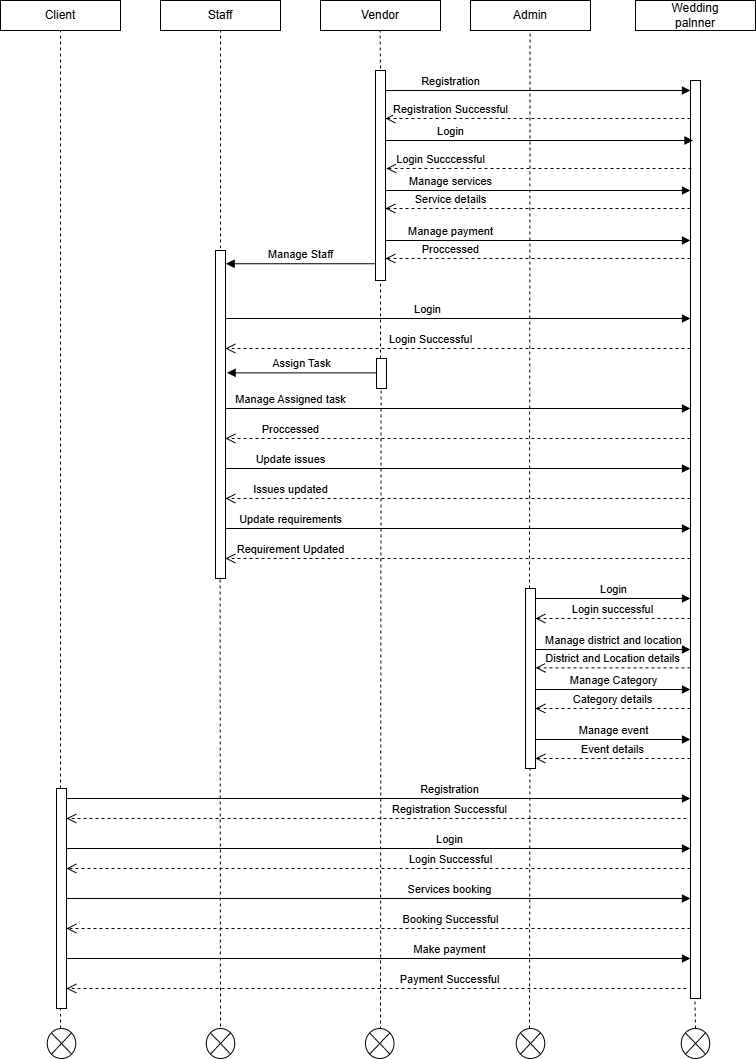

The diagram above was exported from draw.io. Its source (the exported page's mxGraphModel, read from the mxfile embedded in the PNG):
<mxGraphModel dx="1737" dy="937" grid="1" gridSize="10" guides="1" tooltips="1" connect="1" arrows="1" fold="1" page="1" pageScale="1" pageWidth="850" pageHeight="1100" math="0" shadow="0">
  <root>
    <mxCell id="0" />
    <mxCell id="1" parent="0" />
    <mxCell id="iHl0GbFGV1PjoBSvKLr1-1" parent="1" style="rounded=0;whiteSpace=wrap;html=1;" value="" vertex="1">
      <mxGeometry height="30" width="120" x="60" y="22" as="geometry" />
    </mxCell>
    <mxCell id="iHl0GbFGV1PjoBSvKLr1-3" edge="1" parent="1" source="iHl0GbFGV1PjoBSvKLr1-1" style="edgeStyle=orthogonalEdgeStyle;rounded=0;orthogonalLoop=1;jettySize=auto;html=1;exitX=0.5;exitY=1;exitDx=0;exitDy=0;" target="iHl0GbFGV1PjoBSvKLr1-1">
      <mxGeometry relative="1" as="geometry" />
    </mxCell>
    <mxCell id="iHl0GbFGV1PjoBSvKLr1-4" parent="1" style="rounded=0;whiteSpace=wrap;html=1;" value="" vertex="1">
      <mxGeometry height="30" width="120" x="220" y="22" as="geometry" />
    </mxCell>
    <mxCell id="iHl0GbFGV1PjoBSvKLr1-5" parent="1" style="rounded=0;whiteSpace=wrap;html=1;" value="" vertex="1">
      <mxGeometry height="30" width="120" x="380" y="22" as="geometry" />
    </mxCell>
    <mxCell id="iHl0GbFGV1PjoBSvKLr1-6" parent="1" style="rounded=0;whiteSpace=wrap;html=1;" value="" vertex="1">
      <mxGeometry height="30" width="120" x="530" y="22" as="geometry" />
    </mxCell>
    <mxCell id="iHl0GbFGV1PjoBSvKLr1-7" parent="1" style="rounded=0;whiteSpace=wrap;html=1;" value="" vertex="1">
      <mxGeometry height="30" width="120" x="695" y="22" as="geometry" />
    </mxCell>
    <mxCell id="iHl0GbFGV1PjoBSvKLr1-8" parent="1" style="text;html=1;whiteSpace=wrap;strokeColor=none;fillColor=none;align=center;verticalAlign=middle;rounded=0;" value="Client" vertex="1">
      <mxGeometry height="30" width="60" x="90" y="22" as="geometry" />
    </mxCell>
    <mxCell id="iHl0GbFGV1PjoBSvKLr1-9" parent="1" style="text;html=1;whiteSpace=wrap;strokeColor=none;fillColor=none;align=center;verticalAlign=middle;rounded=0;" value="Staff" vertex="1">
      <mxGeometry height="30" width="60" x="250" y="22" as="geometry" />
    </mxCell>
    <mxCell id="iHl0GbFGV1PjoBSvKLr1-10" parent="1" style="text;html=1;whiteSpace=wrap;strokeColor=none;fillColor=none;align=center;verticalAlign=middle;rounded=0;" value="Vendor" vertex="1">
      <mxGeometry height="30" width="60" x="410" y="22" as="geometry" />
    </mxCell>
    <mxCell id="iHl0GbFGV1PjoBSvKLr1-11" parent="1" style="text;html=1;whiteSpace=wrap;strokeColor=none;fillColor=none;align=center;verticalAlign=middle;rounded=0;" value="Admin" vertex="1">
      <mxGeometry height="30" width="60" x="560" y="22" as="geometry" />
    </mxCell>
    <mxCell id="iHl0GbFGV1PjoBSvKLr1-12" parent="1" style="text;html=1;whiteSpace=wrap;strokeColor=none;fillColor=none;align=center;verticalAlign=middle;rounded=0;" value="Wedding palnner" vertex="1">
      <mxGeometry height="30" width="60" x="725" y="22" as="geometry" />
    </mxCell>
    <mxCell id="iHl0GbFGV1PjoBSvKLr1-13" parent="1" style="html=1;points=[[0,0,0,0,5],[0,1,0,0,-5],[1,0,0,0,5],[1,1,0,0,-5]];perimeter=orthogonalPerimeter;outlineConnect=0;targetShapes=umlLifeline;portConstraint=eastwest;newEdgeStyle={&quot;curved&quot;:0,&quot;rounded&quot;:0};" value="" vertex="1">
      <mxGeometry height="210" width="10" x="435" y="92" as="geometry" />
    </mxCell>
    <mxCell id="iHl0GbFGV1PjoBSvKLr1-16" parent="1" style="html=1;points=[[0,0,0,0,5],[0,1,0,0,-5],[1,0,0,0,5],[1,1,0,0,-5]];perimeter=orthogonalPerimeter;outlineConnect=0;targetShapes=umlLifeline;portConstraint=eastwest;newEdgeStyle={&quot;curved&quot;:0,&quot;rounded&quot;:0};" value="" vertex="1">
      <mxGeometry height="918" width="10" x="750" y="102" as="geometry" />
    </mxCell>
    <mxCell id="iHl0GbFGV1PjoBSvKLr1-17" edge="1" parent="1" style="html=1;verticalAlign=bottom;endArrow=block;curved=0;rounded=0;" value="Registration">
      <mxGeometry relative="1" width="80" x="-0.5716" as="geometry">
        <mxPoint as="offset" />
        <mxPoint x="445" y="112" as="sourcePoint" />
        <mxPoint x="750" y="112" as="targetPoint" />
      </mxGeometry>
    </mxCell>
    <mxCell id="iHl0GbFGV1PjoBSvKLr1-18" edge="1" parent="1" source="iHl0GbFGV1PjoBSvKLr1-13" style="html=1;verticalAlign=bottom;endArrow=block;curved=0;rounded=0;" value="Login">
      <mxGeometry relative="1" width="80" x="-0.5772" as="geometry">
        <mxPoint as="offset" />
        <mxPoint x="450" y="162" as="sourcePoint" />
        <mxPoint x="752.5" y="162" as="targetPoint" />
      </mxGeometry>
    </mxCell>
    <mxCell id="iHl0GbFGV1PjoBSvKLr1-19" edge="1" parent="1" source="iHl0GbFGV1PjoBSvKLr1-13" style="html=1;verticalAlign=bottom;endArrow=block;curved=0;rounded=0;" value="Manage services">
      <mxGeometry relative="1" width="80" x="-0.5738" as="geometry">
        <mxPoint as="offset" />
        <mxPoint x="450" y="212" as="sourcePoint" />
        <mxPoint x="750" y="212" as="targetPoint" />
      </mxGeometry>
    </mxCell>
    <mxCell id="iHl0GbFGV1PjoBSvKLr1-20" edge="1" parent="1" source="iHl0GbFGV1PjoBSvKLr1-13" style="html=1;verticalAlign=bottom;endArrow=block;curved=0;rounded=0;" value="Manage payment">
      <mxGeometry relative="1" width="80" x="-0.5738" as="geometry">
        <mxPoint as="offset" />
        <mxPoint x="449" y="262" as="sourcePoint" />
        <mxPoint x="750" y="262" as="targetPoint" />
      </mxGeometry>
    </mxCell>
    <mxCell id="iHl0GbFGV1PjoBSvKLr1-21" edge="1" parent="1" style="html=1;verticalAlign=bottom;endArrow=block;curved=0;rounded=0;exitX=-0.057;exitY=0.92;exitDx=0;exitDy=0;exitPerimeter=0;" value="Manage Staff">
      <mxGeometry relative="1" width="80" as="geometry">
        <mxPoint x="435.00000000000006" y="285.19999999999993" as="sourcePoint" />
        <mxPoint x="285.57" y="285.19999999999993" as="targetPoint" />
      </mxGeometry>
    </mxCell>
    <mxCell id="iHl0GbFGV1PjoBSvKLr1-22" parent="1" style="html=1;points=[[0,0,0,0,5],[0,1,0,0,-5],[1,0,0,0,5],[1,1,0,0,-5]];perimeter=orthogonalPerimeter;outlineConnect=0;targetShapes=umlLifeline;portConstraint=eastwest;newEdgeStyle={&quot;curved&quot;:0,&quot;rounded&quot;:0};" value="" vertex="1">
      <mxGeometry height="328" width="10" x="275" y="272" as="geometry" />
    </mxCell>
    <mxCell id="iHl0GbFGV1PjoBSvKLr1-23" edge="1" parent="1" style="html=1;verticalAlign=bottom;endArrow=block;curved=0;rounded=0;" value="Login">
      <mxGeometry relative="1" width="80" x="-0.1333" as="geometry">
        <mxPoint as="offset" />
        <mxPoint x="285" y="340" as="sourcePoint" />
        <mxPoint x="750" y="340" as="targetPoint" />
      </mxGeometry>
    </mxCell>
    <mxCell id="iHl0GbFGV1PjoBSvKLr1-24" edge="1" parent="1" style="html=1;verticalAlign=bottom;endArrow=block;curved=0;rounded=0;" value="Manage Assigned task">
      <mxGeometry relative="1" width="80" x="-0.7204" as="geometry">
        <mxPoint as="offset" />
        <mxPoint x="285" y="430" as="sourcePoint" />
        <mxPoint x="750" y="430" as="targetPoint" />
      </mxGeometry>
    </mxCell>
    <mxCell id="iHl0GbFGV1PjoBSvKLr1-25" edge="1" parent="1" style="html=1;verticalAlign=bottom;endArrow=block;curved=0;rounded=0;" value="Update issues">
      <mxGeometry relative="1" width="80" x="-0.7204" as="geometry">
        <mxPoint as="offset" />
        <mxPoint x="285" y="490" as="sourcePoint" />
        <mxPoint x="750" y="490" as="targetPoint" />
      </mxGeometry>
    </mxCell>
    <mxCell id="iHl0GbFGV1PjoBSvKLr1-26" edge="1" parent="1" style="html=1;verticalAlign=bottom;endArrow=block;curved=0;rounded=0;" value="Update requirements">
      <mxGeometry relative="1" width="80" x="-0.7204" as="geometry">
        <mxPoint as="offset" />
        <mxPoint x="285" y="550" as="sourcePoint" />
        <mxPoint x="750" y="550" as="targetPoint" />
      </mxGeometry>
    </mxCell>
    <mxCell id="iHl0GbFGV1PjoBSvKLr1-27" parent="1" style="html=1;points=[[0,0,0,0,5],[0,1,0,0,-5],[1,0,0,0,5],[1,1,0,0,-5]];perimeter=orthogonalPerimeter;outlineConnect=0;targetShapes=umlLifeline;portConstraint=eastwest;newEdgeStyle={&quot;curved&quot;:0,&quot;rounded&quot;:0};" value="" vertex="1">
      <mxGeometry height="220" width="10" x="116" y="810" as="geometry" />
    </mxCell>
    <mxCell id="iHl0GbFGV1PjoBSvKLr1-28" edge="1" parent="1" style="html=1;verticalAlign=bottom;endArrow=block;curved=0;rounded=0;" value="Login">
      <mxGeometry relative="1" width="80" as="geometry">
        <mxPoint x="595" y="620" as="sourcePoint" />
        <mxPoint x="749.9999999999998" y="620" as="targetPoint" />
      </mxGeometry>
    </mxCell>
    <mxCell id="iHl0GbFGV1PjoBSvKLr1-29" parent="1" style="html=1;points=[[0,0,0,0,5],[0,1,0,0,-5],[1,0,0,0,5],[1,1,0,0,-5]];perimeter=orthogonalPerimeter;outlineConnect=0;targetShapes=umlLifeline;portConstraint=eastwest;newEdgeStyle={&quot;curved&quot;:0,&quot;rounded&quot;:0};" value="" vertex="1">
      <mxGeometry height="180" width="10" x="585" y="610" as="geometry" />
    </mxCell>
    <mxCell id="iHl0GbFGV1PjoBSvKLr1-30" edge="1" parent="1" style="html=1;verticalAlign=bottom;endArrow=block;curved=0;rounded=0;" value="Manage district and location">
      <mxGeometry relative="1" width="80" as="geometry">
        <mxPoint x="595" y="671" as="sourcePoint" />
        <mxPoint x="749.9999999999998" y="671" as="targetPoint" />
      </mxGeometry>
    </mxCell>
    <mxCell id="iHl0GbFGV1PjoBSvKLr1-31" edge="1" parent="1" style="html=1;verticalAlign=bottom;endArrow=block;curved=0;rounded=0;" value="Manage Category">
      <mxGeometry relative="1" width="80" as="geometry">
        <mxPoint x="595" y="711" as="sourcePoint" />
        <mxPoint x="749.9999999999998" y="711" as="targetPoint" />
      </mxGeometry>
    </mxCell>
    <mxCell id="iHl0GbFGV1PjoBSvKLr1-32" edge="1" parent="1" style="html=1;verticalAlign=bottom;endArrow=block;curved=0;rounded=0;" value="Manage event">
      <mxGeometry relative="1" width="80" as="geometry">
        <mxPoint x="595" y="761" as="sourcePoint" />
        <mxPoint x="749.9999999999998" y="761" as="targetPoint" />
      </mxGeometry>
    </mxCell>
    <mxCell id="iHl0GbFGV1PjoBSvKLr1-33" edge="1" parent="1" style="html=1;verticalAlign=bottom;endArrow=block;curved=0;rounded=0;" target="iHl0GbFGV1PjoBSvKLr1-16" value="Registration">
      <mxGeometry relative="1" width="80" x="0.2308" as="geometry">
        <mxPoint as="offset" />
        <mxPoint x="126" y="820" as="sourcePoint" />
        <mxPoint x="746" y="820" as="targetPoint" />
      </mxGeometry>
    </mxCell>
    <mxCell id="iHl0GbFGV1PjoBSvKLr1-34" edge="1" parent="1" source="iHl0GbFGV1PjoBSvKLr1-27" style="html=1;verticalAlign=bottom;endArrow=block;curved=0;rounded=0;" value="Login">
      <mxGeometry relative="1" width="80" x="0.2308" as="geometry">
        <mxPoint as="offset" />
        <mxPoint x="140" y="870" as="sourcePoint" />
        <mxPoint x="750" y="870" as="targetPoint" />
      </mxGeometry>
    </mxCell>
    <mxCell id="iHl0GbFGV1PjoBSvKLr1-35" edge="1" parent="1" source="iHl0GbFGV1PjoBSvKLr1-27" style="html=1;verticalAlign=bottom;endArrow=block;curved=0;rounded=0;" value="Services booking">
      <mxGeometry relative="1" width="80" x="0.2308" as="geometry">
        <mxPoint as="offset" />
        <mxPoint x="140" y="920" as="sourcePoint" />
        <mxPoint x="750" y="920" as="targetPoint" />
      </mxGeometry>
    </mxCell>
    <mxCell id="iHl0GbFGV1PjoBSvKLr1-36" edge="1" parent="1" source="iHl0GbFGV1PjoBSvKLr1-27" style="html=1;verticalAlign=bottom;endArrow=block;curved=0;rounded=0;" value="Make payment">
      <mxGeometry relative="1" width="80" x="0.2308" as="geometry">
        <mxPoint as="offset" />
        <mxPoint x="140" y="980" as="sourcePoint" />
        <mxPoint x="750" y="980" as="targetPoint" />
      </mxGeometry>
    </mxCell>
    <mxCell id="iHl0GbFGV1PjoBSvKLr1-39" edge="1" parent="1" source="iHl0GbFGV1PjoBSvKLr1-16" style="html=1;verticalAlign=bottom;endArrow=open;dashed=1;endSize=8;curved=0;rounded=0;" value="Registration Successful">
      <mxGeometry relative="1" x="0.5738" as="geometry">
        <mxPoint as="offset" />
        <mxPoint x="525" y="140" as="sourcePoint" />
        <mxPoint x="445" y="140" as="targetPoint" />
      </mxGeometry>
    </mxCell>
    <mxCell id="iHl0GbFGV1PjoBSvKLr1-40" edge="1" parent="1" style="html=1;verticalAlign=bottom;endArrow=open;dashed=1;endSize=8;curved=0;rounded=0;" value="Login Succcessful">
      <mxGeometry relative="1" x="0.6393" as="geometry">
        <mxPoint x="-1" as="offset" />
        <mxPoint x="751" y="190" as="sourcePoint" />
        <mxPoint x="446" y="190" as="targetPoint" />
      </mxGeometry>
    </mxCell>
    <mxCell id="iHl0GbFGV1PjoBSvKLr1-41" edge="1" parent="1" style="html=1;verticalAlign=bottom;endArrow=open;dashed=1;endSize=8;curved=0;rounded=0;" value="Service details">
      <mxGeometry relative="1" x="0.5738" as="geometry">
        <mxPoint as="offset" />
        <mxPoint x="750" y="230" as="sourcePoint" />
        <mxPoint x="445" y="230" as="targetPoint" />
      </mxGeometry>
    </mxCell>
    <mxCell id="iHl0GbFGV1PjoBSvKLr1-42" edge="1" parent="1" style="html=1;verticalAlign=bottom;endArrow=open;dashed=1;endSize=8;curved=0;rounded=0;" value="Proccessed">
      <mxGeometry relative="1" x="0.5738" as="geometry">
        <mxPoint as="offset" />
        <mxPoint x="750" y="280" as="sourcePoint" />
        <mxPoint x="445" y="280" as="targetPoint" />
      </mxGeometry>
    </mxCell>
    <mxCell id="iHl0GbFGV1PjoBSvKLr1-43" edge="1" parent="1" style="html=1;verticalAlign=bottom;endArrow=open;dashed=1;endSize=8;curved=0;rounded=0;" target="iHl0GbFGV1PjoBSvKLr1-22" value="Login Successful">
      <mxGeometry relative="1" x="0.1183" as="geometry">
        <mxPoint as="offset" />
        <mxPoint x="750" y="370" as="sourcePoint" />
        <mxPoint x="295" y="370" as="targetPoint" />
      </mxGeometry>
    </mxCell>
    <mxCell id="iHl0GbFGV1PjoBSvKLr1-45" edge="1" parent="1" style="html=1;verticalAlign=bottom;endArrow=open;dashed=1;endSize=8;curved=0;rounded=0;" value="Proccessed">
      <mxGeometry relative="1" x="0.7204" as="geometry">
        <mxPoint as="offset" />
        <mxPoint x="750" y="460" as="sourcePoint" />
        <mxPoint x="285" y="460" as="targetPoint" />
      </mxGeometry>
    </mxCell>
    <mxCell id="iHl0GbFGV1PjoBSvKLr1-46" edge="1" parent="1" style="html=1;verticalAlign=bottom;endArrow=open;dashed=1;endSize=8;curved=0;rounded=0;" value="Issues updated">
      <mxGeometry relative="1" x="0.7204" as="geometry">
        <mxPoint as="offset" />
        <mxPoint x="750" y="520" as="sourcePoint" />
        <mxPoint x="285" y="520" as="targetPoint" />
      </mxGeometry>
    </mxCell>
    <mxCell id="iHl0GbFGV1PjoBSvKLr1-47" edge="1" parent="1" style="html=1;verticalAlign=bottom;endArrow=open;dashed=1;endSize=8;curved=0;rounded=0;" value="Requirement Updated">
      <mxGeometry relative="1" x="0.7204" as="geometry">
        <mxPoint as="offset" />
        <mxPoint x="750" y="580" as="sourcePoint" />
        <mxPoint x="285" y="580" as="targetPoint" />
      </mxGeometry>
    </mxCell>
    <mxCell id="iHl0GbFGV1PjoBSvKLr1-48" parent="1" style="html=1;points=[[0,0,0,0,5],[0,1,0,0,-5],[1,0,0,0,5],[1,1,0,0,-5]];perimeter=orthogonalPerimeter;outlineConnect=0;targetShapes=umlLifeline;portConstraint=eastwest;newEdgeStyle={&quot;curved&quot;:0,&quot;rounded&quot;:0};" value="" vertex="1">
      <mxGeometry height="30" width="10" x="436" y="380" as="geometry" />
    </mxCell>
    <mxCell id="iHl0GbFGV1PjoBSvKLr1-49" edge="1" parent="1" style="html=1;verticalAlign=bottom;endArrow=block;curved=0;rounded=0;exitX=-0.057;exitY=0.92;exitDx=0;exitDy=0;exitPerimeter=0;" value="Assign Task">
      <mxGeometry relative="1" width="80" as="geometry">
        <mxPoint x="436.00000000000006" y="394.33" as="sourcePoint" />
        <mxPoint x="286.57" y="394.33" as="targetPoint" />
      </mxGeometry>
    </mxCell>
    <mxCell id="iHl0GbFGV1PjoBSvKLr1-50" edge="1" parent="1" source="iHl0GbFGV1PjoBSvKLr1-16" style="html=1;verticalAlign=bottom;endArrow=open;dashed=1;endSize=8;curved=0;rounded=0;" value="Login successful">
      <mxGeometry relative="1" as="geometry">
        <mxPoint x="675" y="640" as="sourcePoint" />
        <mxPoint x="595" y="640" as="targetPoint" />
      </mxGeometry>
    </mxCell>
    <mxCell id="iHl0GbFGV1PjoBSvKLr1-51" edge="1" parent="1" style="html=1;verticalAlign=bottom;endArrow=open;dashed=1;endSize=8;curved=0;rounded=0;" value="District and Location details">
      <mxGeometry relative="1" as="geometry">
        <mxPoint x="750" y="689.33" as="sourcePoint" />
        <mxPoint x="595" y="689.33" as="targetPoint" />
      </mxGeometry>
    </mxCell>
    <mxCell id="iHl0GbFGV1PjoBSvKLr1-52" edge="1" parent="1" style="html=1;verticalAlign=bottom;endArrow=open;dashed=1;endSize=8;curved=0;rounded=0;" value="Category details">
      <mxGeometry relative="1" as="geometry">
        <mxPoint x="750" y="730" as="sourcePoint" />
        <mxPoint x="595" y="730" as="targetPoint" />
      </mxGeometry>
    </mxCell>
    <mxCell id="iHl0GbFGV1PjoBSvKLr1-54" edge="1" parent="1" style="html=1;verticalAlign=bottom;endArrow=open;dashed=1;endSize=8;curved=0;rounded=0;" value="Event details">
      <mxGeometry relative="1" as="geometry">
        <mxPoint x="750" y="780" as="sourcePoint" />
        <mxPoint x="595" y="780" as="targetPoint" />
      </mxGeometry>
    </mxCell>
    <mxCell id="iHl0GbFGV1PjoBSvKLr1-55" edge="1" parent="1" style="html=1;verticalAlign=bottom;endArrow=open;dashed=1;endSize=8;curved=0;rounded=0;" value="Registration Successful">
      <mxGeometry relative="1" x="-0.2387" as="geometry">
        <mxPoint as="offset" />
        <mxPoint x="746" y="840" as="sourcePoint" />
        <mxPoint x="126" y="840" as="targetPoint" />
      </mxGeometry>
    </mxCell>
    <mxCell id="iHl0GbFGV1PjoBSvKLr1-56" edge="1" parent="1" style="html=1;verticalAlign=bottom;endArrow=open;dashed=1;endSize=8;curved=0;rounded=0;" target="iHl0GbFGV1PjoBSvKLr1-27" value="Login Successful">
      <mxGeometry relative="1" x="-0.2308" as="geometry">
        <mxPoint as="offset" />
        <mxPoint x="750" y="890" as="sourcePoint" />
        <mxPoint x="140" y="890" as="targetPoint" />
      </mxGeometry>
    </mxCell>
    <mxCell id="iHl0GbFGV1PjoBSvKLr1-57" edge="1" parent="1" style="html=1;verticalAlign=bottom;endArrow=open;dashed=1;endSize=8;curved=0;rounded=0;" target="iHl0GbFGV1PjoBSvKLr1-27" value="Booking Successful">
      <mxGeometry relative="1" x="-0.2308" as="geometry">
        <mxPoint as="offset" />
        <mxPoint x="750" y="950" as="sourcePoint" />
        <mxPoint x="140" y="950" as="targetPoint" />
      </mxGeometry>
    </mxCell>
    <mxCell id="iHl0GbFGV1PjoBSvKLr1-58" edge="1" parent="1" style="html=1;verticalAlign=bottom;endArrow=open;dashed=1;endSize=8;curved=0;rounded=0;" target="iHl0GbFGV1PjoBSvKLr1-27" value="Payment Successful">
      <mxGeometry relative="1" x="-0.2387" as="geometry">
        <mxPoint as="offset" />
        <mxPoint x="746" y="1010" as="sourcePoint" />
        <mxPoint x="136" y="1010" as="targetPoint" />
      </mxGeometry>
    </mxCell>
    <mxCell id="iHl0GbFGV1PjoBSvKLr1-60" edge="1" parent="1" style="endArrow=none;dashed=1;html=1;rounded=0;entryX=0.5;entryY=1;entryDx=0;entryDy=0;" target="iHl0GbFGV1PjoBSvKLr1-8" value="">
      <mxGeometry height="50" relative="1" width="50" as="geometry">
        <mxPoint x="120" y="810" as="sourcePoint" />
        <mxPoint x="560" y="220" as="targetPoint" />
      </mxGeometry>
    </mxCell>
    <mxCell id="iHl0GbFGV1PjoBSvKLr1-61" edge="1" parent="1" style="endArrow=none;dashed=1;html=1;rounded=0;" value="">
      <mxGeometry height="50" relative="1" width="50" as="geometry">
        <mxPoint x="280" y="270" as="sourcePoint" />
        <mxPoint x="280" y="50" as="targetPoint" />
      </mxGeometry>
    </mxCell>
    <mxCell id="iHl0GbFGV1PjoBSvKLr1-62" edge="1" parent="1" style="endArrow=none;dashed=1;html=1;rounded=0;" value="">
      <mxGeometry height="50" relative="1" width="50" as="geometry">
        <mxPoint x="280" y="1060" as="sourcePoint" />
        <mxPoint x="279.57" y="600" as="targetPoint" />
      </mxGeometry>
    </mxCell>
    <mxCell id="iHl0GbFGV1PjoBSvKLr1-63" edge="1" parent="1" style="endArrow=none;dashed=1;html=1;rounded=0;" value="">
      <mxGeometry height="50" relative="1" width="50" as="geometry">
        <mxPoint x="440" y="380.00000000000006" as="sourcePoint" />
        <mxPoint x="440" y="301.99999999999994" as="targetPoint" />
      </mxGeometry>
    </mxCell>
    <mxCell id="iHl0GbFGV1PjoBSvKLr1-64" edge="1" parent="1" style="endArrow=none;dashed=1;html=1;rounded=0;" value="">
      <mxGeometry height="50" relative="1" width="50" as="geometry">
        <mxPoint x="440" y="1051" as="sourcePoint" />
        <mxPoint x="440.58" y="410" as="targetPoint" />
      </mxGeometry>
    </mxCell>
    <mxCell id="iHl0GbFGV1PjoBSvKLr1-65" edge="1" parent="1" style="endArrow=none;dashed=1;html=1;rounded=0;" value="">
      <mxGeometry height="50" relative="1" width="50" as="geometry">
        <mxPoint x="440" y="90" as="sourcePoint" />
        <mxPoint x="439.58000000000004" y="52" as="targetPoint" />
      </mxGeometry>
    </mxCell>
    <mxCell id="iHl0GbFGV1PjoBSvKLr1-66" edge="1" parent="1" style="endArrow=none;dashed=1;html=1;rounded=0;" value="">
      <mxGeometry height="50" relative="1" width="50" as="geometry">
        <mxPoint x="589" y="610.0000000000002" as="sourcePoint" />
        <mxPoint x="589.5799999999999" y="52" as="targetPoint" />
      </mxGeometry>
    </mxCell>
    <mxCell id="iHl0GbFGV1PjoBSvKLr1-67" edge="1" parent="1" style="endArrow=none;dashed=1;html=1;rounded=0;" value="">
      <mxGeometry height="50" relative="1" width="50" as="geometry">
        <mxPoint x="589" y="1050" as="sourcePoint" />
        <mxPoint x="589.44" y="790" as="targetPoint" />
      </mxGeometry>
    </mxCell>
    <mxCell id="iHl0GbFGV1PjoBSvKLr1-68" edge="1" parent="1" style="endArrow=none;dashed=1;html=1;rounded=0;" value="">
      <mxGeometry height="50" relative="1" width="50" as="geometry">
        <mxPoint x="120" y="1050" as="sourcePoint" />
        <mxPoint x="120" y="1030" as="targetPoint" />
      </mxGeometry>
    </mxCell>
    <mxCell id="iHl0GbFGV1PjoBSvKLr1-70" edge="1" parent="1" source="iHl0GbFGV1PjoBSvKLr1-75" style="endArrow=none;dashed=1;html=1;rounded=0;exitX=0.5;exitY=0;exitDx=0;exitDy=0;exitPerimeter=0;" value="">
      <mxGeometry height="50" relative="1" width="50" as="geometry">
        <mxPoint x="754.44" y="1040" as="sourcePoint" />
        <mxPoint x="754.44" y="1020" as="targetPoint" />
      </mxGeometry>
    </mxCell>
    <mxCell id="iHl0GbFGV1PjoBSvKLr1-71" parent="1" style="verticalLabelPosition=bottom;verticalAlign=top;html=1;shape=mxgraph.flowchart.or;" value="" vertex="1">
      <mxGeometry height="30" width="28.5" x="106.75" y="1050" as="geometry" />
    </mxCell>
    <mxCell id="iHl0GbFGV1PjoBSvKLr1-72" parent="1" style="verticalLabelPosition=bottom;verticalAlign=top;html=1;shape=mxgraph.flowchart.or;" value="" vertex="1">
      <mxGeometry height="30" width="28.5" x="265.75" y="1050" as="geometry" />
    </mxCell>
    <mxCell id="iHl0GbFGV1PjoBSvKLr1-73" parent="1" style="verticalLabelPosition=bottom;verticalAlign=top;html=1;shape=mxgraph.flowchart.or;" value="" vertex="1">
      <mxGeometry height="30" width="28.5" x="425" y="1050" as="geometry" />
    </mxCell>
    <mxCell id="iHl0GbFGV1PjoBSvKLr1-74" parent="1" style="verticalLabelPosition=bottom;verticalAlign=top;html=1;shape=mxgraph.flowchart.or;" value="" vertex="1">
      <mxGeometry height="30" width="28.5" x="575.75" y="1050" as="geometry" />
    </mxCell>
    <mxCell id="iHl0GbFGV1PjoBSvKLr1-75" parent="1" style="verticalLabelPosition=bottom;verticalAlign=top;html=1;shape=mxgraph.flowchart.or;" value="" vertex="1">
      <mxGeometry height="30" width="28.5" x="740.75" y="1050" as="geometry" />
    </mxCell>
  </root>
</mxGraphModel>